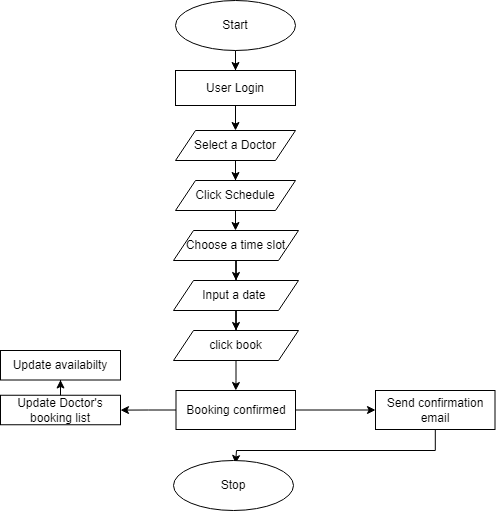

The diagram above was exported from draw.io. Its source (the exported page's mxGraphModel, read from the mxfile embedded in the PNG):
<mxGraphModel dx="1393" dy="789" grid="1" gridSize="10" guides="1" tooltips="1" connect="1" arrows="1" fold="1" page="1" pageScale="1" pageWidth="850" pageHeight="1100" math="0" shadow="0">
  <root>
    <mxCell id="0" />
    <mxCell id="1" parent="0" />
    <mxCell id="xY063i3fsqG3t6ypPyZq-3" value="" style="edgeStyle=orthogonalEdgeStyle;rounded=0;orthogonalLoop=1;jettySize=auto;html=1;" parent="1" source="xY063i3fsqG3t6ypPyZq-1" target="xY063i3fsqG3t6ypPyZq-2" edge="1">
      <mxGeometry relative="1" as="geometry" />
    </mxCell>
    <mxCell id="xY063i3fsqG3t6ypPyZq-1" value="Start" style="ellipse;whiteSpace=wrap;html=1;" parent="1" vertex="1">
      <mxGeometry x="365" y="30" width="120" height="50" as="geometry" />
    </mxCell>
    <mxCell id="xY063i3fsqG3t6ypPyZq-5" value="" style="edgeStyle=orthogonalEdgeStyle;rounded=0;orthogonalLoop=1;jettySize=auto;html=1;" parent="1" source="xY063i3fsqG3t6ypPyZq-2" edge="1">
      <mxGeometry relative="1" as="geometry">
        <mxPoint x="425" y="160" as="targetPoint" />
      </mxGeometry>
    </mxCell>
    <mxCell id="xY063i3fsqG3t6ypPyZq-2" value="User Login" style="whiteSpace=wrap;html=1;" parent="1" vertex="1">
      <mxGeometry x="365" y="100" width="120" height="35" as="geometry" />
    </mxCell>
    <mxCell id="xY063i3fsqG3t6ypPyZq-9" value="" style="edgeStyle=orthogonalEdgeStyle;rounded=0;orthogonalLoop=1;jettySize=auto;html=1;" parent="1" source="xY063i3fsqG3t6ypPyZq-7" target="xY063i3fsqG3t6ypPyZq-8" edge="1">
      <mxGeometry relative="1" as="geometry" />
    </mxCell>
    <mxCell id="xY063i3fsqG3t6ypPyZq-7" value="Select a Doctor" style="shape=parallelogram;perimeter=parallelogramPerimeter;whiteSpace=wrap;html=1;fixedSize=1;" parent="1" vertex="1">
      <mxGeometry x="365" y="160" width="120" height="30" as="geometry" />
    </mxCell>
    <mxCell id="xY063i3fsqG3t6ypPyZq-11" value="" style="edgeStyle=orthogonalEdgeStyle;rounded=0;orthogonalLoop=1;jettySize=auto;html=1;" parent="1" source="xY063i3fsqG3t6ypPyZq-8" target="xY063i3fsqG3t6ypPyZq-10" edge="1">
      <mxGeometry relative="1" as="geometry" />
    </mxCell>
    <mxCell id="xY063i3fsqG3t6ypPyZq-8" value="Click Schedule" style="shape=parallelogram;perimeter=parallelogramPerimeter;whiteSpace=wrap;html=1;fixedSize=1;" parent="1" vertex="1">
      <mxGeometry x="365" y="210" width="120" height="30" as="geometry" />
    </mxCell>
    <mxCell id="xY063i3fsqG3t6ypPyZq-13" value="" style="edgeStyle=orthogonalEdgeStyle;rounded=0;orthogonalLoop=1;jettySize=auto;html=1;" parent="1" source="xY063i3fsqG3t6ypPyZq-10" target="xY063i3fsqG3t6ypPyZq-12" edge="1">
      <mxGeometry relative="1" as="geometry" />
    </mxCell>
    <mxCell id="xY063i3fsqG3t6ypPyZq-10" value="Choose a time slot" style="shape=parallelogram;perimeter=parallelogramPerimeter;whiteSpace=wrap;html=1;fixedSize=1;" parent="1" vertex="1">
      <mxGeometry x="363" y="260" width="125" height="30" as="geometry" />
    </mxCell>
    <mxCell id="xY063i3fsqG3t6ypPyZq-15" value="" style="edgeStyle=orthogonalEdgeStyle;rounded=0;orthogonalLoop=1;jettySize=auto;html=1;" parent="1" source="xY063i3fsqG3t6ypPyZq-12" target="xY063i3fsqG3t6ypPyZq-14" edge="1">
      <mxGeometry relative="1" as="geometry" />
    </mxCell>
    <mxCell id="xY063i3fsqG3t6ypPyZq-12" value="Input a date&amp;nbsp;" style="shape=parallelogram;perimeter=parallelogramPerimeter;whiteSpace=wrap;html=1;fixedSize=1;" parent="1" vertex="1">
      <mxGeometry x="363" y="310" width="125" height="30" as="geometry" />
    </mxCell>
    <mxCell id="xY063i3fsqG3t6ypPyZq-18" value="" style="edgeStyle=orthogonalEdgeStyle;rounded=0;orthogonalLoop=1;jettySize=auto;html=1;" parent="1" source="xY063i3fsqG3t6ypPyZq-14" target="xY063i3fsqG3t6ypPyZq-17" edge="1">
      <mxGeometry relative="1" as="geometry" />
    </mxCell>
    <mxCell id="xY063i3fsqG3t6ypPyZq-14" value="click book" style="shape=parallelogram;perimeter=parallelogramPerimeter;whiteSpace=wrap;html=1;fixedSize=1;" parent="1" vertex="1">
      <mxGeometry x="363" y="360" width="125" height="30" as="geometry" />
    </mxCell>
    <mxCell id="xY063i3fsqG3t6ypPyZq-20" value="" style="edgeStyle=orthogonalEdgeStyle;rounded=0;orthogonalLoop=1;jettySize=auto;html=1;" parent="1" source="xY063i3fsqG3t6ypPyZq-17" target="xY063i3fsqG3t6ypPyZq-19" edge="1">
      <mxGeometry relative="1" as="geometry" />
    </mxCell>
    <mxCell id="_FNJXnX2p2WkUQ68M_x9-2" value="" style="edgeStyle=orthogonalEdgeStyle;rounded=0;orthogonalLoop=1;jettySize=auto;html=1;" edge="1" parent="1" source="xY063i3fsqG3t6ypPyZq-17" target="_FNJXnX2p2WkUQ68M_x9-1">
      <mxGeometry relative="1" as="geometry" />
    </mxCell>
    <mxCell id="xY063i3fsqG3t6ypPyZq-17" value="Booking confirmed" style="whiteSpace=wrap;html=1;" parent="1" vertex="1">
      <mxGeometry x="365.5" y="420" width="119.5" height="39" as="geometry" />
    </mxCell>
    <mxCell id="xY063i3fsqG3t6ypPyZq-26" style="edgeStyle=orthogonalEdgeStyle;rounded=0;orthogonalLoop=1;jettySize=auto;html=1;" parent="1" source="xY063i3fsqG3t6ypPyZq-19" edge="1">
      <mxGeometry relative="1" as="geometry">
        <mxPoint x="425" y="493" as="targetPoint" />
        <Array as="points">
          <mxPoint x="625" y="480" />
          <mxPoint x="426" y="480" />
        </Array>
      </mxGeometry>
    </mxCell>
    <mxCell id="xY063i3fsqG3t6ypPyZq-19" value="Send confirmation email" style="whiteSpace=wrap;html=1;" parent="1" vertex="1">
      <mxGeometry x="565" y="420" width="119.5" height="39" as="geometry" />
    </mxCell>
    <mxCell id="xY063i3fsqG3t6ypPyZq-27" value="Stop" style="ellipse;whiteSpace=wrap;html=1;" parent="1" vertex="1">
      <mxGeometry x="363" y="490" width="120" height="50" as="geometry" />
    </mxCell>
    <mxCell id="_FNJXnX2p2WkUQ68M_x9-4" value="" style="edgeStyle=orthogonalEdgeStyle;rounded=0;orthogonalLoop=1;jettySize=auto;html=1;" edge="1" parent="1" source="_FNJXnX2p2WkUQ68M_x9-1" target="_FNJXnX2p2WkUQ68M_x9-3">
      <mxGeometry relative="1" as="geometry" />
    </mxCell>
    <mxCell id="_FNJXnX2p2WkUQ68M_x9-1" value="Update Doctor's booking list" style="whiteSpace=wrap;html=1;" vertex="1" parent="1">
      <mxGeometry x="190" y="424.75" width="120" height="29.5" as="geometry" />
    </mxCell>
    <mxCell id="_FNJXnX2p2WkUQ68M_x9-3" value="Update availabilty" style="whiteSpace=wrap;html=1;" vertex="1" parent="1">
      <mxGeometry x="190" y="380" width="120" height="29.5" as="geometry" />
    </mxCell>
  </root>
</mxGraphModel>